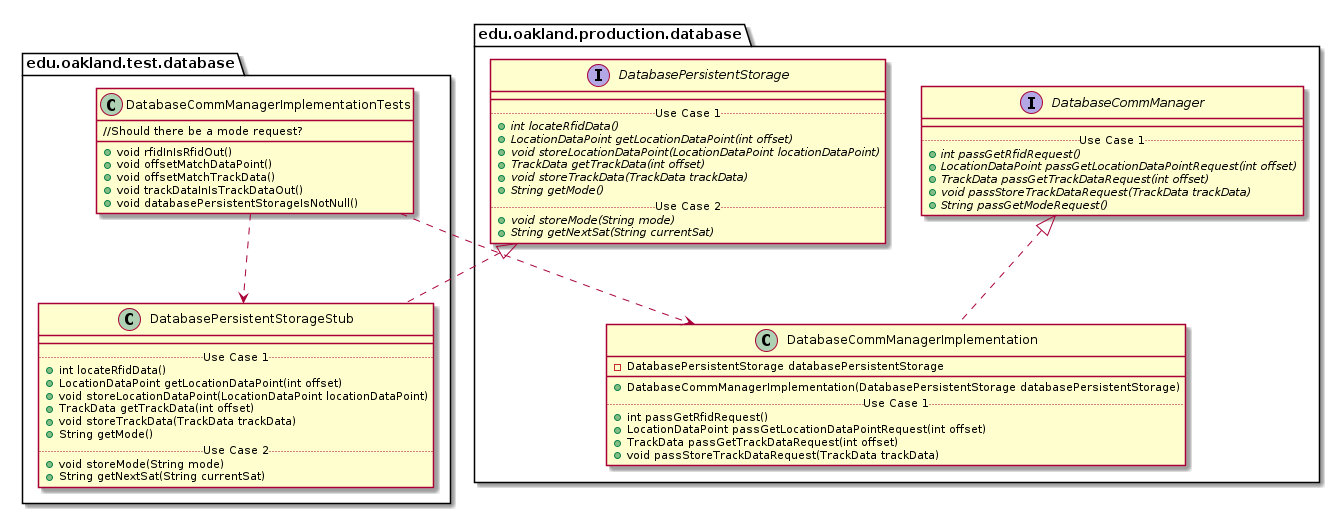

The diagram above was rendered by PlantUML. Its source (embedded in the PNG):
@startuml DatabaseCommManagerImplementationTests_Closure


package edu.oakland.test.database {
    class DatabaseCommManagerImplementationTests {
        + void rfidInIsRfidOut()
        + void offsetMatchDataPoint()
        + void offsetMatchTrackData()
        + void trackDataInIsTrackDataOut()
        + void databasePersistentStorageIsNotNull() 
        //Should there be a mode request?

    }
}




package edu.oakland.test.database {
    class DatabasePersistentStorageStub {
        __
        .. Use Case 1 ..
        + int locateRfidData()
        + LocationDataPoint getLocationDataPoint(int offset)
        + void storeLocationDataPoint(LocationDataPoint locationDataPoint)
        + TrackData getTrackData(int offset)
        + void storeTrackData(TrackData trackData)
        + String getMode()
        .. Use Case 2 ..
        + void storeMode(String mode)
        + String getNextSat(String currentSat)
    }
}




package edu.oakland.production.database {
    interface DatabasePersistentStorage {
        __
        .. Use Case 1 ..
        {abstract} + int locateRfidData()
        {abstract} + LocationDataPoint getLocationDataPoint(int offset)
        {abstract} + void storeLocationDataPoint(LocationDataPoint locationDataPoint)
        {abstract} + TrackData getTrackData(int offset)
        {abstract} + void storeTrackData(TrackData trackData)
        {abstract} + String getMode()
        .. Use Case 2 ..
        {abstract} + void storeMode(String mode)
        {abstract} + String getNextSat(String currentSat)
    }
}






DatabasePersistentStorageStub .up.|> DatabasePersistentStorage



DatabaseCommManagerImplementationTests ..> DatabasePersistentStorageStub



package edu.oakland.production.database {
    class DatabaseCommManagerImplementation {
        - DatabasePersistentStorage databasePersistentStorage
        __
        + DatabaseCommManagerImplementation(DatabasePersistentStorage databasePersistentStorage)
        .. Use Case 1 ..
        + int passGetRfidRequest()
        + LocationDataPoint passGetLocationDataPointRequest(int offset)
        + TrackData passGetTrackDataRequest(int offset)
        + void passStoreTrackDataRequest(TrackData trackData)
    }
}




package edu.oakland.production.database {
    interface DatabaseCommManager {
        __
        .. Use Case 1 ..
        {abstract} + int passGetRfidRequest()
        {abstract} + LocationDataPoint passGetLocationDataPointRequest(int offset)
        {abstract} + TrackData passGetTrackDataRequest(int offset)
        {abstract} + void passStoreTrackDataRequest(TrackData trackData)
        {abstract} + String passGetModeRequest()
    }
}






DatabaseCommManagerImplementation .up.|> DatabaseCommManager





DatabaseCommManagerImplementationTests ..> DatabaseCommManagerImplementation



@enduml